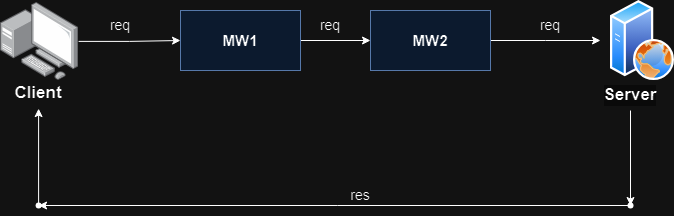

The diagram above was exported from draw.io. Its source (the exported page's mxGraphModel, read from the mxfile embedded in the PNG):
<mxGraphModel dx="794" dy="500" grid="1" gridSize="10" guides="1" tooltips="1" connect="1" arrows="1" fold="1" page="1" pageScale="1" pageWidth="850" pageHeight="1100" math="0" shadow="0">
  <root>
    <mxCell id="0" />
    <mxCell id="1" parent="0" />
    <mxCell id="nYMOkVrawkPfXSaCVT8r-11" value="" style="edgeStyle=orthogonalEdgeStyle;rounded=0;orthogonalLoop=1;jettySize=auto;html=1;" parent="1" source="nYMOkVrawkPfXSaCVT8r-3" target="nYMOkVrawkPfXSaCVT8r-4" edge="1">
      <mxGeometry relative="1" as="geometry" />
    </mxCell>
    <mxCell id="nYMOkVrawkPfXSaCVT8r-3" value="MW1" style="whiteSpace=wrap;html=1;fillColor=#dae8fc;strokeColor=#6c8ebf;fontStyle=1;fontSize=15;" parent="1" vertex="1">
      <mxGeometry x="210" y="90" width="120" height="60" as="geometry" />
    </mxCell>
    <mxCell id="nYMOkVrawkPfXSaCVT8r-12" value="" style="edgeStyle=orthogonalEdgeStyle;rounded=0;orthogonalLoop=1;jettySize=auto;html=1;" parent="1" source="nYMOkVrawkPfXSaCVT8r-4" edge="1">
      <mxGeometry relative="1" as="geometry">
        <mxPoint x="630" y="120" as="targetPoint" />
      </mxGeometry>
    </mxCell>
    <mxCell id="nYMOkVrawkPfXSaCVT8r-4" value="MW2" style="whiteSpace=wrap;html=1;fillColor=#dae8fc;strokeColor=#6c8ebf;fontStyle=1;fontSize=15;" parent="1" vertex="1">
      <mxGeometry x="400" y="90" width="120" height="60" as="geometry" />
    </mxCell>
    <mxCell id="nYMOkVrawkPfXSaCVT8r-25" value="" style="edgeStyle=orthogonalEdgeStyle;rounded=0;orthogonalLoop=1;jettySize=auto;html=1;" parent="1" source="nYMOkVrawkPfXSaCVT8r-6" target="nYMOkVrawkPfXSaCVT8r-24" edge="1">
      <mxGeometry relative="1" as="geometry" />
    </mxCell>
    <mxCell id="nYMOkVrawkPfXSaCVT8r-6" value="Server" style="text;strokeColor=none;align=center;fillColor=none;html=1;verticalAlign=middle;whiteSpace=wrap;rounded=0;fontStyle=1;labelBackgroundColor=#f5f5f5;fontSize=17;" parent="1" vertex="1">
      <mxGeometry x="630" y="160" width="60" height="30" as="geometry" />
    </mxCell>
    <mxCell id="nYMOkVrawkPfXSaCVT8r-10" value="" style="edgeStyle=orthogonalEdgeStyle;rounded=0;orthogonalLoop=1;jettySize=auto;html=1;" parent="1" source="nYMOkVrawkPfXSaCVT8r-7" target="nYMOkVrawkPfXSaCVT8r-3" edge="1">
      <mxGeometry relative="1" as="geometry" />
    </mxCell>
    <mxCell id="nYMOkVrawkPfXSaCVT8r-7" value="" style="image;points=[];aspect=fixed;html=1;align=center;shadow=0;dashed=0;image=img/lib/allied_telesis/computer_and_terminals/Personal_Computer_with_Server.svg;" parent="1" vertex="1">
      <mxGeometry x="30" y="81.9" width="78.1" height="78.1" as="geometry" />
    </mxCell>
    <mxCell id="nYMOkVrawkPfXSaCVT8r-8" value="" style="image;aspect=fixed;perimeter=ellipsePerimeter;html=1;align=center;shadow=0;dashed=0;spacingTop=3;image=img/lib/active_directory/web_server.svg;" parent="1" vertex="1">
      <mxGeometry x="640" y="80" width="64" height="80" as="geometry" />
    </mxCell>
    <mxCell id="nYMOkVrawkPfXSaCVT8r-9" value="Client" style="text;strokeColor=none;align=center;fillColor=none;html=1;verticalAlign=middle;whiteSpace=wrap;rounded=0;fontStyle=1;fontSize=17;" parent="1" vertex="1">
      <mxGeometry x="38.09999999999998" y="158.1" width="60" height="30" as="geometry" />
    </mxCell>
    <mxCell id="nYMOkVrawkPfXSaCVT8r-15" value="req" style="text;strokeColor=none;align=center;fillColor=none;html=1;verticalAlign=middle;whiteSpace=wrap;rounded=0;fontStyle=0;fontSize=14;" parent="1" vertex="1">
      <mxGeometry x="120" y="90" width="60" height="30" as="geometry" />
    </mxCell>
    <mxCell id="nYMOkVrawkPfXSaCVT8r-16" value="req" style="text;strokeColor=none;align=center;fillColor=none;html=1;verticalAlign=middle;whiteSpace=wrap;rounded=0;fontSize=14;" parent="1" vertex="1">
      <mxGeometry x="330" y="90" width="60" height="30" as="geometry" />
    </mxCell>
    <mxCell id="nYMOkVrawkPfXSaCVT8r-17" value="req" style="text;strokeColor=none;align=center;fillColor=none;html=1;verticalAlign=middle;whiteSpace=wrap;rounded=0;fontSize=14;" parent="1" vertex="1">
      <mxGeometry x="550" y="90" width="60" height="30" as="geometry" />
    </mxCell>
    <mxCell id="nYMOkVrawkPfXSaCVT8r-27" value="" style="rounded=0;orthogonalLoop=1;jettySize=auto;html=1;" parent="1" source="nYMOkVrawkPfXSaCVT8r-24" target="nYMOkVrawkPfXSaCVT8r-26" edge="1">
      <mxGeometry relative="1" as="geometry" />
    </mxCell>
    <mxCell id="nYMOkVrawkPfXSaCVT8r-24" value="" style="shape=waypoint;sketch=0;size=6;pointerEvents=1;points=[];fillColor=none;resizable=0;rotatable=0;perimeter=centerPerimeter;snapToPoint=1;" parent="1" vertex="1">
      <mxGeometry x="650" y="275" width="20" height="20" as="geometry" />
    </mxCell>
    <mxCell id="nYMOkVrawkPfXSaCVT8r-28" value="" style="edgeStyle=orthogonalEdgeStyle;rounded=0;orthogonalLoop=1;jettySize=auto;html=1;" parent="1" source="nYMOkVrawkPfXSaCVT8r-26" target="nYMOkVrawkPfXSaCVT8r-9" edge="1">
      <mxGeometry relative="1" as="geometry" />
    </mxCell>
    <mxCell id="nYMOkVrawkPfXSaCVT8r-26" value="" style="shape=waypoint;sketch=0;size=6;pointerEvents=1;points=[];fillColor=none;resizable=0;rotatable=0;perimeter=centerPerimeter;snapToPoint=1;" parent="1" vertex="1">
      <mxGeometry x="58.10000000000001" y="275" width="20" height="20" as="geometry" />
    </mxCell>
    <mxCell id="nYMOkVrawkPfXSaCVT8r-29" value="res" style="text;strokeColor=none;align=center;fillColor=none;html=1;verticalAlign=middle;whiteSpace=wrap;rounded=0;fontSize=14;" parent="1" vertex="1">
      <mxGeometry x="360" y="260" width="60" height="30" as="geometry" />
    </mxCell>
  </root>
</mxGraphModel>